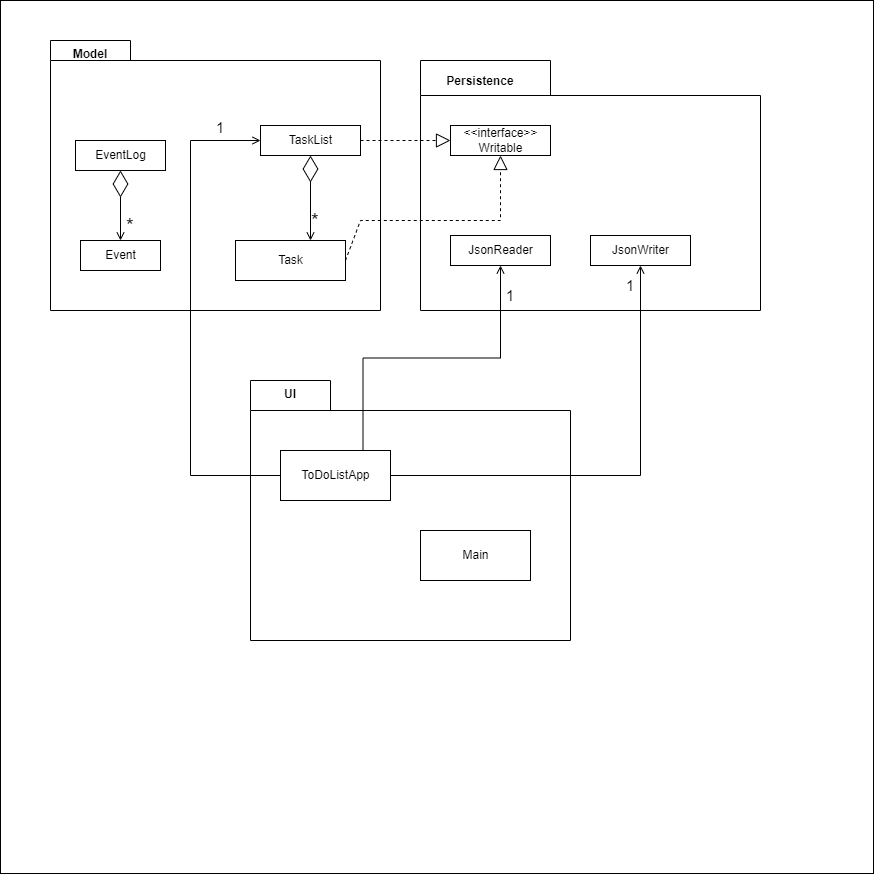

The diagram above was exported from draw.io. Its source (the exported page's mxGraphModel, read from the mxfile embedded in the PNG):
<mxGraphModel dx="1002" dy="682" grid="1" gridSize="10" guides="1" tooltips="1" connect="1" arrows="1" fold="1" page="1" pageScale="1" pageWidth="827" pageHeight="1169" background="none" math="0" shadow="0">
  <root>
    <mxCell id="0" />
    <mxCell id="1" parent="0" />
    <mxCell id="txvdPySRHsYpYCScdS4d-1" value="" style="whiteSpace=wrap;html=1;aspect=fixed;" vertex="1" parent="1">
      <mxGeometry x="30" y="100" width="873" height="873" as="geometry" />
    </mxCell>
    <mxCell id="aUMyfKaZbKpMfoMwJ2mE-1" value="" style="shape=folder;fontStyle=1;spacingTop=10;tabWidth=80;tabHeight=20;tabPosition=left;html=1;" parent="1" vertex="1">
      <mxGeometry x="80" y="140" width="330" height="270" as="geometry" />
    </mxCell>
    <mxCell id="aUMyfKaZbKpMfoMwJ2mE-3" value="Model" style="text;align=center;fontStyle=1;verticalAlign=middle;spacingLeft=3;spacingRight=3;strokeColor=none;rotatable=0;points=[[0,0.5],[1,0.5]];portConstraint=eastwest;" parent="1" vertex="1">
      <mxGeometry x="80" y="140" width="80" height="26" as="geometry" />
    </mxCell>
    <mxCell id="aUMyfKaZbKpMfoMwJ2mE-4" value="Task" style="html=1;" parent="1" vertex="1">
      <mxGeometry x="265" y="340" width="110" height="40" as="geometry" />
    </mxCell>
    <mxCell id="aUMyfKaZbKpMfoMwJ2mE-5" value="TaskList" style="html=1;" parent="1" vertex="1">
      <mxGeometry x="290" y="225" width="100" height="30" as="geometry" />
    </mxCell>
    <mxCell id="aUMyfKaZbKpMfoMwJ2mE-6" value="Event" style="html=1;" parent="1" vertex="1">
      <mxGeometry x="110" y="340" width="80" height="30" as="geometry" />
    </mxCell>
    <mxCell id="aUMyfKaZbKpMfoMwJ2mE-7" value="EventLog" style="html=1;" parent="1" vertex="1">
      <mxGeometry x="105" y="240" width="90" height="30" as="geometry" />
    </mxCell>
    <mxCell id="aUMyfKaZbKpMfoMwJ2mE-8" value="" style="shape=folder;fontStyle=1;spacingTop=10;tabWidth=130;tabHeight=35;tabPosition=left;html=1;" parent="1" vertex="1">
      <mxGeometry x="450" y="160" width="340" height="250" as="geometry" />
    </mxCell>
    <mxCell id="aUMyfKaZbKpMfoMwJ2mE-9" value="Persistence" style="text;align=center;fontStyle=1;verticalAlign=middle;spacingLeft=3;spacingRight=3;strokeColor=none;rotatable=0;points=[[0,0.5],[1,0.5]];portConstraint=eastwest;" parent="1" vertex="1">
      <mxGeometry x="470" y="167" width="80" height="26" as="geometry" />
    </mxCell>
    <mxCell id="aUMyfKaZbKpMfoMwJ2mE-14" value="&amp;lt;&amp;lt;interface&amp;gt;&amp;gt;&lt;br&gt;Writable" style="html=1;" parent="1" vertex="1">
      <mxGeometry x="480" y="225" width="100" height="30" as="geometry" />
    </mxCell>
    <mxCell id="aUMyfKaZbKpMfoMwJ2mE-15" value="JsonReader" style="html=1;" parent="1" vertex="1">
      <mxGeometry x="480" y="335" width="100" height="30" as="geometry" />
    </mxCell>
    <mxCell id="aUMyfKaZbKpMfoMwJ2mE-16" value="JsonWriter" style="html=1;" parent="1" vertex="1">
      <mxGeometry x="620" y="335" width="100" height="30" as="geometry" />
    </mxCell>
    <mxCell id="aUMyfKaZbKpMfoMwJ2mE-17" style="edgeStyle=orthogonalEdgeStyle;rounded=0;orthogonalLoop=1;jettySize=auto;html=1;exitX=0.5;exitY=1;exitDx=0;exitDy=0;" parent="1" source="aUMyfKaZbKpMfoMwJ2mE-4" target="aUMyfKaZbKpMfoMwJ2mE-4" edge="1">
      <mxGeometry relative="1" as="geometry" />
    </mxCell>
    <mxCell id="aUMyfKaZbKpMfoMwJ2mE-18" value="" style="shape=folder;fontStyle=1;spacingTop=10;tabWidth=80;tabHeight=30;tabPosition=left;html=1;" parent="1" vertex="1">
      <mxGeometry x="280" y="480" width="320" height="260" as="geometry" />
    </mxCell>
    <mxCell id="aUMyfKaZbKpMfoMwJ2mE-19" value="UI" style="text;align=center;fontStyle=1;verticalAlign=middle;spacingLeft=3;spacingRight=3;strokeColor=none;rotatable=0;points=[[0,0.5],[1,0.5]];portConstraint=eastwest;" parent="1" vertex="1">
      <mxGeometry x="280" y="480" width="80" height="26" as="geometry" />
    </mxCell>
    <mxCell id="aUMyfKaZbKpMfoMwJ2mE-20" value="Main" style="html=1;" parent="1" vertex="1">
      <mxGeometry x="450" y="630" width="110" height="50" as="geometry" />
    </mxCell>
    <mxCell id="aUMyfKaZbKpMfoMwJ2mE-40" style="edgeStyle=orthogonalEdgeStyle;rounded=0;orthogonalLoop=1;jettySize=auto;html=1;exitX=0;exitY=0.5;exitDx=0;exitDy=0;entryX=0;entryY=0.5;entryDx=0;entryDy=0;fontSize=20;startArrow=none;startFill=0;endArrow=open;endFill=0;" parent="1" source="aUMyfKaZbKpMfoMwJ2mE-21" target="aUMyfKaZbKpMfoMwJ2mE-5" edge="1">
      <mxGeometry relative="1" as="geometry">
        <Array as="points">
          <mxPoint x="220" y="575" />
          <mxPoint x="220" y="240" />
        </Array>
      </mxGeometry>
    </mxCell>
    <mxCell id="aUMyfKaZbKpMfoMwJ2mE-42" style="edgeStyle=orthogonalEdgeStyle;rounded=0;orthogonalLoop=1;jettySize=auto;html=1;exitX=0.75;exitY=0;exitDx=0;exitDy=0;entryX=0.5;entryY=1;entryDx=0;entryDy=0;fontSize=15;startArrow=none;startFill=0;endArrow=open;endFill=0;" parent="1" source="aUMyfKaZbKpMfoMwJ2mE-21" target="aUMyfKaZbKpMfoMwJ2mE-15" edge="1">
      <mxGeometry relative="1" as="geometry" />
    </mxCell>
    <mxCell id="aUMyfKaZbKpMfoMwJ2mE-43" style="edgeStyle=orthogonalEdgeStyle;rounded=0;orthogonalLoop=1;jettySize=auto;html=1;exitX=1;exitY=0.5;exitDx=0;exitDy=0;entryX=0.5;entryY=1;entryDx=0;entryDy=0;fontSize=15;startArrow=none;startFill=0;endArrow=open;endFill=0;" parent="1" source="aUMyfKaZbKpMfoMwJ2mE-21" target="aUMyfKaZbKpMfoMwJ2mE-16" edge="1">
      <mxGeometry relative="1" as="geometry" />
    </mxCell>
    <mxCell id="aUMyfKaZbKpMfoMwJ2mE-21" value="ToDoListApp" style="html=1;" parent="1" vertex="1">
      <mxGeometry x="310" y="550" width="110" height="50" as="geometry" />
    </mxCell>
    <mxCell id="aUMyfKaZbKpMfoMwJ2mE-23" value="" style="endArrow=block;dashed=1;endFill=0;endSize=12;html=1;rounded=0;exitX=1;exitY=0.5;exitDx=0;exitDy=0;" parent="1" source="aUMyfKaZbKpMfoMwJ2mE-5" target="aUMyfKaZbKpMfoMwJ2mE-14" edge="1">
      <mxGeometry width="160" relative="1" as="geometry">
        <mxPoint x="420" y="440" as="sourcePoint" />
        <mxPoint x="580" y="440" as="targetPoint" />
      </mxGeometry>
    </mxCell>
    <mxCell id="aUMyfKaZbKpMfoMwJ2mE-26" value="" style="endArrow=block;dashed=1;endFill=0;endSize=12;html=1;rounded=0;exitX=1;exitY=0.5;exitDx=0;exitDy=0;entryX=0.5;entryY=1;entryDx=0;entryDy=0;" parent="1" source="aUMyfKaZbKpMfoMwJ2mE-4" target="aUMyfKaZbKpMfoMwJ2mE-14" edge="1">
      <mxGeometry width="160" relative="1" as="geometry">
        <mxPoint x="420" y="440" as="sourcePoint" />
        <mxPoint x="580" y="440" as="targetPoint" />
        <Array as="points">
          <mxPoint x="390" y="320" />
          <mxPoint x="440" y="320" />
          <mxPoint x="530" y="320" />
        </Array>
      </mxGeometry>
    </mxCell>
    <mxCell id="aUMyfKaZbKpMfoMwJ2mE-27" value="" style="endArrow=diamondThin;endFill=0;endSize=24;html=1;rounded=0;entryX=0.5;entryY=1;entryDx=0;entryDy=0;startArrow=open;startFill=0;" parent="1" target="aUMyfKaZbKpMfoMwJ2mE-5" edge="1">
      <mxGeometry width="160" relative="1" as="geometry">
        <mxPoint x="340" y="340" as="sourcePoint" />
        <mxPoint x="580" y="440" as="targetPoint" />
      </mxGeometry>
    </mxCell>
    <mxCell id="aUMyfKaZbKpMfoMwJ2mE-32" value="" style="endArrow=diamondThin;endFill=0;endSize=24;html=1;rounded=0;entryX=0.5;entryY=1;entryDx=0;entryDy=0;exitX=0.5;exitY=0;exitDx=0;exitDy=0;startArrow=open;startFill=0;" parent="1" source="aUMyfKaZbKpMfoMwJ2mE-6" target="aUMyfKaZbKpMfoMwJ2mE-7" edge="1">
      <mxGeometry width="160" relative="1" as="geometry">
        <mxPoint x="420" y="440" as="sourcePoint" />
        <mxPoint x="580" y="440" as="targetPoint" />
      </mxGeometry>
    </mxCell>
    <mxCell id="aUMyfKaZbKpMfoMwJ2mE-35" value="&lt;font style=&quot;font-size: 20px&quot;&gt;*&lt;/font&gt;" style="text;html=1;strokeColor=none;fillColor=none;align=center;verticalAlign=middle;whiteSpace=wrap;rounded=0;" parent="1" vertex="1">
      <mxGeometry x="315" y="305" width="60" height="30" as="geometry" />
    </mxCell>
    <mxCell id="aUMyfKaZbKpMfoMwJ2mE-36" value="&lt;font style=&quot;font-size: 20px&quot;&gt;*&lt;/font&gt;" style="text;html=1;strokeColor=none;fillColor=none;align=center;verticalAlign=middle;whiteSpace=wrap;rounded=0;" parent="1" vertex="1">
      <mxGeometry x="130" y="310" width="60" height="30" as="geometry" />
    </mxCell>
    <mxCell id="aUMyfKaZbKpMfoMwJ2mE-41" value="&lt;font style=&quot;font-size: 15px&quot;&gt;1&lt;/font&gt;" style="text;html=1;strokeColor=none;fillColor=none;align=center;verticalAlign=middle;whiteSpace=wrap;rounded=0;fontSize=20;" parent="1" vertex="1">
      <mxGeometry x="220" y="210" width="60" height="30" as="geometry" />
    </mxCell>
    <mxCell id="aUMyfKaZbKpMfoMwJ2mE-49" value="1" style="text;html=1;strokeColor=none;fillColor=none;align=center;verticalAlign=middle;whiteSpace=wrap;rounded=0;fontSize=15;" parent="1" vertex="1">
      <mxGeometry x="510" y="380" width="60" height="30" as="geometry" />
    </mxCell>
    <mxCell id="aUMyfKaZbKpMfoMwJ2mE-51" value="1" style="text;html=1;strokeColor=none;fillColor=none;align=center;verticalAlign=middle;whiteSpace=wrap;rounded=0;fontSize=15;" parent="1" vertex="1">
      <mxGeometry x="630" y="370" width="60" height="30" as="geometry" />
    </mxCell>
  </root>
</mxGraphModel>